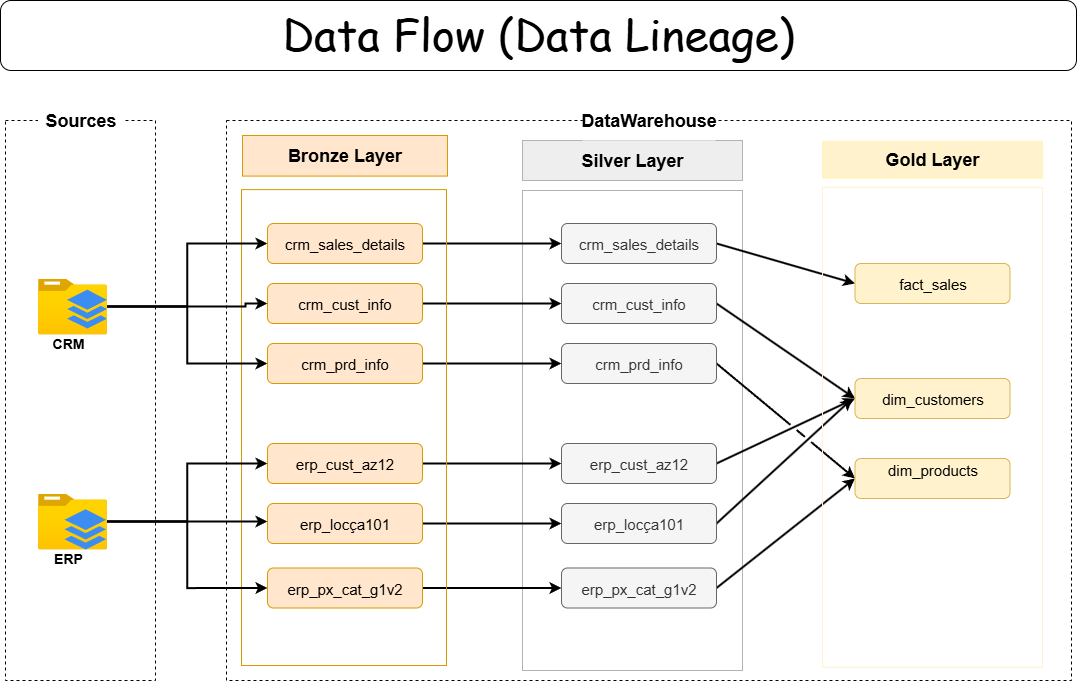

The diagram above was exported from draw.io. Its source (the exported page's mxGraphModel, read from the mxfile embedded in the PNG):
<mxGraphModel dx="1123" dy="737" grid="1" gridSize="10" guides="1" tooltips="1" connect="1" arrows="1" fold="1" page="1" pageScale="1" pageWidth="827" pageHeight="1169" math="0" shadow="0">
  <root>
    <mxCell id="0" />
    <mxCell id="1" parent="0" />
    <mxCell id="pi3PKj7bwA69O6RtweXy-2" value="" style="rounded=0;whiteSpace=wrap;html=1;dashed=1;fillColor=none;shadow=0;glass=0;" vertex="1" parent="1">
      <mxGeometry x="299" y="120" width="150" height="560" as="geometry" />
    </mxCell>
    <mxCell id="pi3PKj7bwA69O6RtweXy-3" value="&lt;h1 style=&quot;margin-top: 0px;&quot;&gt;&lt;span style=&quot;font-family: &amp;quot;Comic Sans MS&amp;quot;; background-color: transparent; color: light-dark(rgb(0, 0, 0), rgb(255, 255, 255)); font-weight: normal;&quot;&gt;&lt;font style=&quot;font-size: 44px;&quot;&gt;Data Flow (Data Lineage)&lt;/font&gt;&lt;/span&gt;&lt;/h1&gt;" style="text;html=1;whiteSpace=wrap;overflow=hidden;rounded=1;fillColor=none;strokeColor=default;align=center;" vertex="1" parent="1">
      <mxGeometry x="294" width="1076" height="70" as="geometry" />
    </mxCell>
    <mxCell id="pi3PKj7bwA69O6RtweXy-4" value="&lt;b&gt;&lt;font style=&quot;font-size: 18px;&quot;&gt;Sources&lt;/font&gt;&lt;/b&gt;" style="text;html=1;align=center;verticalAlign=middle;whiteSpace=wrap;rounded=0;fillColor=default;fillStyle=auto;" vertex="1" parent="1">
      <mxGeometry x="331.5" y="100" width="85" height="40" as="geometry" />
    </mxCell>
    <mxCell id="pi3PKj7bwA69O6RtweXy-6" value="" style="group" vertex="1" connectable="0" parent="1">
      <mxGeometry x="331.5" y="278" width="69" height="80" as="geometry" />
    </mxCell>
    <mxCell id="pi3PKj7bwA69O6RtweXy-7" value="" style="image;aspect=fixed;html=1;points=[];align=center;fontSize=12;image=img/lib/azure2/general/Folder_Blank.svg;" vertex="1" parent="pi3PKj7bwA69O6RtweXy-6">
      <mxGeometry width="69" height="56.00000000000001" as="geometry" />
    </mxCell>
    <mxCell id="pi3PKj7bwA69O6RtweXy-9" value="&lt;b&gt;&lt;font style=&quot;font-size: 14px;&quot;&gt;CRM&lt;/font&gt;&lt;/b&gt;" style="text;html=1;align=center;verticalAlign=middle;whiteSpace=wrap;rounded=0;" vertex="1" parent="pi3PKj7bwA69O6RtweXy-6">
      <mxGeometry y="50" width="60" height="30" as="geometry" />
    </mxCell>
    <mxCell id="pi3PKj7bwA69O6RtweXy-8" value="" style="sketch=0;html=1;aspect=fixed;strokeColor=none;shadow=0;fillColor=#3B8DF1;verticalAlign=top;labelPosition=center;verticalLabelPosition=bottom;shape=mxgraph.gcp2.files" vertex="1" parent="pi3PKj7bwA69O6RtweXy-6">
      <mxGeometry x="29" y="11.200000000000022" width="40" height="38.8" as="geometry" />
    </mxCell>
    <mxCell id="pi3PKj7bwA69O6RtweXy-10" value="" style="group" vertex="1" connectable="0" parent="1">
      <mxGeometry x="331.5" y="493" width="74" height="80" as="geometry" />
    </mxCell>
    <mxCell id="pi3PKj7bwA69O6RtweXy-11" value="" style="image;aspect=fixed;html=1;points=[];align=center;fontSize=12;image=img/lib/azure2/general/Folder_Blank.svg;" vertex="1" parent="pi3PKj7bwA69O6RtweXy-10">
      <mxGeometry width="69" height="56.00000000000001" as="geometry" />
    </mxCell>
    <mxCell id="pi3PKj7bwA69O6RtweXy-13" value="&lt;b&gt;&lt;font style=&quot;font-size: 14px;&quot;&gt;ERP&lt;/font&gt;&lt;/b&gt;" style="text;html=1;align=center;verticalAlign=middle;whiteSpace=wrap;rounded=0;" vertex="1" parent="pi3PKj7bwA69O6RtweXy-10">
      <mxGeometry y="50" width="60" height="30" as="geometry" />
    </mxCell>
    <mxCell id="pi3PKj7bwA69O6RtweXy-12" value="" style="sketch=0;html=1;aspect=fixed;strokeColor=none;shadow=0;fillColor=#3B8DF1;verticalAlign=top;labelPosition=center;verticalLabelPosition=bottom;shape=mxgraph.gcp2.files" vertex="1" parent="pi3PKj7bwA69O6RtweXy-10">
      <mxGeometry x="26.5" y="15.75" width="41.5" height="40.25" as="geometry" />
    </mxCell>
    <mxCell id="pi3PKj7bwA69O6RtweXy-1" value="" style="rounded=0;whiteSpace=wrap;html=1;dashed=1;container=0;" vertex="1" parent="1">
      <mxGeometry x="520" y="120" width="845" height="560" as="geometry" />
    </mxCell>
    <mxCell id="pi3PKj7bwA69O6RtweXy-31" value="&lt;b&gt;&lt;font style=&quot;font-size: 18px;&quot;&gt;Silver Layer&lt;/font&gt;&lt;/b&gt;" style="rounded=0;whiteSpace=wrap;html=1;fillColor=#eeeeee;strokeColor=#B3B3B3;container=0;" vertex="1" parent="1">
      <mxGeometry x="816" y="140" width="220" height="40" as="geometry" />
    </mxCell>
    <mxCell id="pi3PKj7bwA69O6RtweXy-33" value="" style="rounded=0;whiteSpace=wrap;html=1;fillColor=none;strokeColor=#B3B3B3;container=0;" vertex="1" parent="1">
      <mxGeometry x="816" y="190" width="220" height="480" as="geometry" />
    </mxCell>
    <mxCell id="pi3PKj7bwA69O6RtweXy-103" style="rounded=0;orthogonalLoop=1;jettySize=auto;html=1;entryX=0;entryY=0.5;entryDx=0;entryDy=0;shadow=0;jumpStyle=gap;strokeWidth=2;endArrow=classic;endFill=1;exitX=1;exitY=0.5;exitDx=0;exitDy=0;" edge="1" parent="1" source="pi3PKj7bwA69O6RtweXy-88" target="pi3PKj7bwA69O6RtweXy-100">
      <mxGeometry relative="1" as="geometry" />
    </mxCell>
    <mxCell id="pi3PKj7bwA69O6RtweXy-88" value="&lt;font style=&quot;font-size: 15px;&quot;&gt;crm_sales_details&lt;/font&gt;" style="rounded=1;whiteSpace=wrap;html=1;fillColor=#f5f5f5;strokeColor=#666666;fontColor=#333333;container=0;" vertex="1" parent="1">
      <mxGeometry x="855" y="223" width="155" height="40" as="geometry" />
    </mxCell>
    <mxCell id="pi3PKj7bwA69O6RtweXy-108" style="rounded=0;orthogonalLoop=1;jettySize=auto;html=1;entryX=0;entryY=0.5;entryDx=0;entryDy=0;strokeWidth=2;exitX=1;exitY=0.5;exitDx=0;exitDy=0;" edge="1" parent="1" source="pi3PKj7bwA69O6RtweXy-89" target="pi3PKj7bwA69O6RtweXy-102">
      <mxGeometry relative="1" as="geometry" />
    </mxCell>
    <mxCell id="pi3PKj7bwA69O6RtweXy-89" value="&lt;font style=&quot;font-size: 15px;&quot;&gt;erp_px_cat_g1v2&lt;/font&gt;" style="rounded=1;whiteSpace=wrap;html=1;fillColor=#f5f5f5;strokeColor=#666666;fontColor=#333333;container=0;" vertex="1" parent="1">
      <mxGeometry x="855" y="567.5" width="155" height="40" as="geometry" />
    </mxCell>
    <mxCell id="pi3PKj7bwA69O6RtweXy-107" style="rounded=0;orthogonalLoop=1;jettySize=auto;html=1;strokeWidth=2;exitX=1;exitY=0.5;exitDx=0;exitDy=0;" edge="1" parent="1" source="pi3PKj7bwA69O6RtweXy-90">
      <mxGeometry relative="1" as="geometry">
        <mxPoint x="1146" y="398" as="targetPoint" />
      </mxGeometry>
    </mxCell>
    <mxCell id="pi3PKj7bwA69O6RtweXy-90" value="&lt;font style=&quot;font-size: 15px;&quot;&gt;erp_locça101&lt;/font&gt;" style="rounded=1;whiteSpace=wrap;html=1;fillColor=#f5f5f5;strokeColor=#666666;fontColor=#333333;container=0;" vertex="1" parent="1">
      <mxGeometry x="855" y="503" width="155" height="40" as="geometry" />
    </mxCell>
    <mxCell id="pi3PKj7bwA69O6RtweXy-106" style="rounded=0;orthogonalLoop=1;jettySize=auto;html=1;entryX=0;entryY=0.5;entryDx=0;entryDy=0;strokeWidth=2;exitX=1;exitY=0.5;exitDx=0;exitDy=0;" edge="1" parent="1" source="pi3PKj7bwA69O6RtweXy-91" target="pi3PKj7bwA69O6RtweXy-101">
      <mxGeometry relative="1" as="geometry" />
    </mxCell>
    <mxCell id="pi3PKj7bwA69O6RtweXy-91" value="&lt;font style=&quot;font-size: 15px;&quot;&gt;erp_cust_az12&lt;/font&gt;" style="rounded=1;whiteSpace=wrap;html=1;fillColor=#f5f5f5;strokeColor=#666666;fontColor=#333333;container=0;" vertex="1" parent="1">
      <mxGeometry x="855" y="443" width="155" height="40" as="geometry" />
    </mxCell>
    <mxCell id="pi3PKj7bwA69O6RtweXy-105" style="rounded=0;orthogonalLoop=1;jettySize=auto;html=1;entryX=0;entryY=0.5;entryDx=0;entryDy=0;shadow=0;jumpStyle=gap;strokeWidth=2;exitX=1;exitY=0.5;exitDx=0;exitDy=0;" edge="1" parent="1" source="pi3PKj7bwA69O6RtweXy-92" target="pi3PKj7bwA69O6RtweXy-102">
      <mxGeometry relative="1" as="geometry" />
    </mxCell>
    <mxCell id="pi3PKj7bwA69O6RtweXy-92" value="&lt;font style=&quot;font-size: 15px;&quot;&gt;crm_prd_info&lt;/font&gt;" style="rounded=1;whiteSpace=wrap;html=1;fillColor=#f5f5f5;strokeColor=#666666;fontColor=#333333;container=0;" vertex="1" parent="1">
      <mxGeometry x="855" y="343" width="155" height="40" as="geometry" />
    </mxCell>
    <mxCell id="pi3PKj7bwA69O6RtweXy-104" style="rounded=0;orthogonalLoop=1;jettySize=auto;html=1;entryX=0;entryY=0.5;entryDx=0;entryDy=0;shadow=0;jumpStyle=gap;strokeWidth=2;exitX=1;exitY=0.5;exitDx=0;exitDy=0;" edge="1" parent="1" source="pi3PKj7bwA69O6RtweXy-93" target="pi3PKj7bwA69O6RtweXy-101">
      <mxGeometry relative="1" as="geometry" />
    </mxCell>
    <mxCell id="pi3PKj7bwA69O6RtweXy-93" value="&lt;font style=&quot;font-size: 15px;&quot;&gt;crm_cust_info&lt;/font&gt;" style="rounded=1;whiteSpace=wrap;html=1;fillColor=#f5f5f5;strokeColor=#666666;fontColor=#333333;container=0;" vertex="1" parent="1">
      <mxGeometry x="855" y="283" width="155" height="40" as="geometry" />
    </mxCell>
    <mxCell id="pi3PKj7bwA69O6RtweXy-94" style="edgeStyle=orthogonalEdgeStyle;rounded=0;orthogonalLoop=1;jettySize=auto;html=1;strokeWidth=2;" edge="1" parent="1" source="pi3PKj7bwA69O6RtweXy-52" target="pi3PKj7bwA69O6RtweXy-88">
      <mxGeometry relative="1" as="geometry" />
    </mxCell>
    <mxCell id="pi3PKj7bwA69O6RtweXy-95" style="edgeStyle=orthogonalEdgeStyle;rounded=0;orthogonalLoop=1;jettySize=auto;html=1;strokeWidth=2;" edge="1" parent="1" source="pi3PKj7bwA69O6RtweXy-53" target="pi3PKj7bwA69O6RtweXy-93">
      <mxGeometry relative="1" as="geometry" />
    </mxCell>
    <mxCell id="pi3PKj7bwA69O6RtweXy-96" style="edgeStyle=orthogonalEdgeStyle;rounded=0;orthogonalLoop=1;jettySize=auto;html=1;entryX=0;entryY=0.5;entryDx=0;entryDy=0;strokeWidth=2;" edge="1" parent="1" source="pi3PKj7bwA69O6RtweXy-55" target="pi3PKj7bwA69O6RtweXy-92">
      <mxGeometry relative="1" as="geometry" />
    </mxCell>
    <mxCell id="pi3PKj7bwA69O6RtweXy-97" style="edgeStyle=orthogonalEdgeStyle;rounded=0;orthogonalLoop=1;jettySize=auto;html=1;entryX=0;entryY=0.5;entryDx=0;entryDy=0;strokeWidth=2;" edge="1" parent="1" source="pi3PKj7bwA69O6RtweXy-60" target="pi3PKj7bwA69O6RtweXy-91">
      <mxGeometry relative="1" as="geometry" />
    </mxCell>
    <mxCell id="pi3PKj7bwA69O6RtweXy-98" style="edgeStyle=orthogonalEdgeStyle;rounded=0;orthogonalLoop=1;jettySize=auto;html=1;strokeWidth=2;" edge="1" parent="1" source="pi3PKj7bwA69O6RtweXy-61" target="pi3PKj7bwA69O6RtweXy-90">
      <mxGeometry relative="1" as="geometry" />
    </mxCell>
    <mxCell id="pi3PKj7bwA69O6RtweXy-99" style="edgeStyle=orthogonalEdgeStyle;rounded=0;orthogonalLoop=1;jettySize=auto;html=1;strokeWidth=2;" edge="1" parent="1" source="pi3PKj7bwA69O6RtweXy-62" target="pi3PKj7bwA69O6RtweXy-89">
      <mxGeometry relative="1" as="geometry" />
    </mxCell>
    <mxCell id="pi3PKj7bwA69O6RtweXy-5" value="&lt;b&gt;&lt;font style=&quot;font-size: 18px;&quot;&gt;DataWarehouse&lt;/font&gt;&lt;/b&gt;" style="text;html=1;align=center;verticalAlign=middle;whiteSpace=wrap;rounded=0;fillColor=default;fillStyle=auto;" vertex="1" parent="1">
      <mxGeometry x="876.25" y="100" width="132.5" height="40" as="geometry" />
    </mxCell>
    <mxCell id="pi3PKj7bwA69O6RtweXy-18" value="&lt;b&gt;&lt;font style=&quot;font-size: 18px;&quot;&gt;Bronze Layer&lt;/font&gt;&lt;/b&gt;" style="rounded=0;whiteSpace=wrap;html=1;fillColor=#ffe6cc;strokeColor=#d79b00;container=0;" vertex="1" parent="1">
      <mxGeometry x="536" y="135" width="205" height="40.585861678004534" as="geometry" />
    </mxCell>
    <mxCell id="pi3PKj7bwA69O6RtweXy-19" value="" style="rounded=0;whiteSpace=wrap;html=1;fillColor=none;strokeColor=#d79b00;container=0;" vertex="1" parent="1">
      <mxGeometry x="535" y="189.10907407407407" width="205" height="475.89092592592596" as="geometry" />
    </mxCell>
    <mxCell id="pi3PKj7bwA69O6RtweXy-52" value="&lt;font style=&quot;font-size: 15px;&quot;&gt;crm_sales_details&lt;/font&gt;" style="rounded=1;whiteSpace=wrap;html=1;fillColor=#ffe6cc;strokeColor=#d79b00;container=0;" vertex="1" parent="1">
      <mxGeometry x="561" y="223" width="155" height="40" as="geometry" />
    </mxCell>
    <mxCell id="pi3PKj7bwA69O6RtweXy-62" value="&lt;font style=&quot;font-size: 15px;&quot;&gt;erp_px_cat_g1v2&lt;/font&gt;" style="rounded=1;whiteSpace=wrap;html=1;fillColor=#ffe6cc;strokeColor=#d79b00;container=0;" vertex="1" parent="1">
      <mxGeometry x="561" y="567.5" width="155" height="40" as="geometry" />
    </mxCell>
    <mxCell id="pi3PKj7bwA69O6RtweXy-61" value="&lt;font style=&quot;font-size: 15px;&quot;&gt;erp_locça101&lt;/font&gt;" style="rounded=1;whiteSpace=wrap;html=1;fillColor=#ffe6cc;strokeColor=#d79b00;container=0;" vertex="1" parent="1">
      <mxGeometry x="561" y="503" width="155" height="40" as="geometry" />
    </mxCell>
    <mxCell id="pi3PKj7bwA69O6RtweXy-60" value="&lt;font style=&quot;font-size: 15px;&quot;&gt;erp_cust_az12&lt;/font&gt;" style="rounded=1;whiteSpace=wrap;html=1;fillColor=#ffe6cc;strokeColor=#d79b00;container=0;" vertex="1" parent="1">
      <mxGeometry x="561" y="443" width="155" height="40" as="geometry" />
    </mxCell>
    <mxCell id="pi3PKj7bwA69O6RtweXy-55" value="&lt;font style=&quot;font-size: 15px;&quot;&gt;crm_prd_info&lt;/font&gt;" style="rounded=1;whiteSpace=wrap;html=1;fillColor=#ffe6cc;strokeColor=#d79b00;container=0;" vertex="1" parent="1">
      <mxGeometry x="561" y="343" width="155" height="40" as="geometry" />
    </mxCell>
    <mxCell id="pi3PKj7bwA69O6RtweXy-53" value="&lt;font style=&quot;font-size: 15px;&quot;&gt;crm_cust_info&lt;/font&gt;" style="rounded=1;whiteSpace=wrap;html=1;fillColor=#ffe6cc;strokeColor=#d79b00;container=0;" vertex="1" parent="1">
      <mxGeometry x="561" y="283" width="155" height="40" as="geometry" />
    </mxCell>
    <mxCell id="pi3PKj7bwA69O6RtweXy-25" value="" style="group;fillColor=none;strokeColor=#FFF2CC;container=0;" vertex="1" connectable="0" parent="1">
      <mxGeometry x="1116" y="186.92307692307693" width="220" height="480" as="geometry" />
    </mxCell>
    <mxCell id="pi3PKj7bwA69O6RtweXy-26" value="&lt;b&gt;&lt;font style=&quot;font-size: 18px;&quot;&gt;Gold Layer&lt;/font&gt;&lt;/b&gt;" style="rounded=0;whiteSpace=wrap;html=1;fillColor=#fff2cc;strokeColor=#FFF5B5;container=0;" vertex="1" parent="1">
      <mxGeometry x="1116" y="140.76923076923077" width="220" height="36.92307692307693" as="geometry" />
    </mxCell>
    <mxCell id="pi3PKj7bwA69O6RtweXy-102" value="&lt;font style=&quot;font-size: 15px;&quot;&gt;dim_products&lt;/font&gt;&lt;div&gt;&lt;font style=&quot;font-size: 15px;&quot;&gt;&lt;br&gt;&lt;/font&gt;&lt;/div&gt;" style="rounded=1;whiteSpace=wrap;html=1;fillColor=#fff2cc;strokeColor=#d6b656;container=0;" vertex="1" parent="1">
      <mxGeometry x="1148.5" y="458" width="155" height="40" as="geometry" />
    </mxCell>
    <mxCell id="pi3PKj7bwA69O6RtweXy-100" value="&lt;font style=&quot;font-size: 15px;&quot;&gt;fact_sales&lt;/font&gt;" style="rounded=1;whiteSpace=wrap;html=1;fillColor=#fff2cc;strokeColor=#d6b656;container=0;" vertex="1" parent="1">
      <mxGeometry x="1148.5" y="263" width="155" height="40" as="geometry" />
    </mxCell>
    <mxCell id="pi3PKj7bwA69O6RtweXy-101" value="&lt;font style=&quot;font-size: 15px;&quot;&gt;dim_customers&lt;/font&gt;" style="rounded=1;whiteSpace=wrap;html=1;fillColor=#fff2cc;strokeColor=#d6b656;container=0;" vertex="1" parent="1">
      <mxGeometry x="1148.5" y="378" width="155" height="40" as="geometry" />
    </mxCell>
    <mxCell id="pi3PKj7bwA69O6RtweXy-81" style="edgeStyle=orthogonalEdgeStyle;rounded=0;orthogonalLoop=1;jettySize=auto;html=1;entryX=0;entryY=0.5;entryDx=0;entryDy=0;strokeWidth=2;" edge="1" parent="1" source="pi3PKj7bwA69O6RtweXy-7" target="pi3PKj7bwA69O6RtweXy-52">
      <mxGeometry relative="1" as="geometry" />
    </mxCell>
    <mxCell id="pi3PKj7bwA69O6RtweXy-71" style="edgeStyle=orthogonalEdgeStyle;rounded=0;orthogonalLoop=1;jettySize=auto;html=1;entryX=0;entryY=0.5;entryDx=0;entryDy=0;strokeWidth=2;" edge="1" parent="1" source="pi3PKj7bwA69O6RtweXy-7" target="pi3PKj7bwA69O6RtweXy-53">
      <mxGeometry relative="1" as="geometry">
        <Array as="points">
          <mxPoint x="539" y="306" />
        </Array>
      </mxGeometry>
    </mxCell>
    <mxCell id="pi3PKj7bwA69O6RtweXy-72" style="edgeStyle=orthogonalEdgeStyle;rounded=0;orthogonalLoop=1;jettySize=auto;html=1;entryX=0;entryY=0.5;entryDx=0;entryDy=0;strokeWidth=2;" edge="1" parent="1" source="pi3PKj7bwA69O6RtweXy-7" target="pi3PKj7bwA69O6RtweXy-55">
      <mxGeometry relative="1" as="geometry" />
    </mxCell>
    <mxCell id="pi3PKj7bwA69O6RtweXy-78" style="edgeStyle=orthogonalEdgeStyle;rounded=0;orthogonalLoop=1;jettySize=auto;html=1;entryX=0;entryY=0.5;entryDx=0;entryDy=0;strokeWidth=2;" edge="1" parent="1" source="pi3PKj7bwA69O6RtweXy-11" target="pi3PKj7bwA69O6RtweXy-62">
      <mxGeometry relative="1" as="geometry" />
    </mxCell>
    <mxCell id="pi3PKj7bwA69O6RtweXy-79" style="edgeStyle=orthogonalEdgeStyle;rounded=0;orthogonalLoop=1;jettySize=auto;html=1;entryX=0;entryY=0.5;entryDx=0;entryDy=0;strokeWidth=2;" edge="1" parent="1" source="pi3PKj7bwA69O6RtweXy-11" target="pi3PKj7bwA69O6RtweXy-60">
      <mxGeometry relative="1" as="geometry" />
    </mxCell>
    <mxCell id="pi3PKj7bwA69O6RtweXy-80" style="edgeStyle=orthogonalEdgeStyle;rounded=0;orthogonalLoop=1;jettySize=auto;html=1;strokeWidth=2;" edge="1" parent="1" source="pi3PKj7bwA69O6RtweXy-11" target="pi3PKj7bwA69O6RtweXy-61">
      <mxGeometry relative="1" as="geometry">
        <Array as="points">
          <mxPoint x="514" y="521" />
          <mxPoint x="514" y="521" />
        </Array>
      </mxGeometry>
    </mxCell>
  </root>
</mxGraphModel>